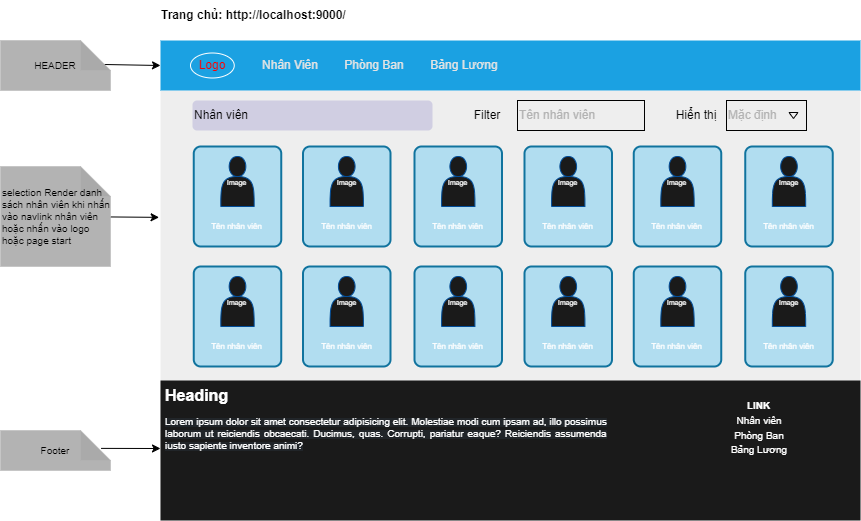

The diagram above was exported from draw.io. Its source (the exported page's mxGraphModel, read from the mxfile embedded in the PNG):
<mxGraphModel dx="2563" dy="786" grid="1" gridSize="10" guides="1" tooltips="1" connect="1" arrows="1" fold="1" page="1" pageScale="1" pageWidth="827" pageHeight="1169" math="0" shadow="0">
  <root>
    <mxCell id="0" />
    <mxCell id="1" parent="0" />
    <mxCell id="r-bCBwTTek8VclhllExg-1" value="&lt;b&gt;Trang chủ:&amp;nbsp;http://localhost:9000/&amp;nbsp;&lt;/b&gt;" style="text;html=1;strokeColor=none;fillColor=none;align=center;verticalAlign=middle;whiteSpace=wrap;rounded=0;" vertex="1" parent="1">
      <mxGeometry x="40" y="10" width="270" height="30" as="geometry" />
    </mxCell>
    <mxCell id="r-bCBwTTek8VclhllExg-2" value="" style="rounded=0;whiteSpace=wrap;html=1;fillColor=#eeeeee;strokeColor=none;" vertex="1" parent="1">
      <mxGeometry x="80" y="100" width="700" height="430" as="geometry" />
    </mxCell>
    <mxCell id="r-bCBwTTek8VclhllExg-3" value="" style="rounded=0;whiteSpace=wrap;html=1;fillColor=#1ba1e2;fontColor=#ffffff;strokeColor=none;" vertex="1" parent="1">
      <mxGeometry x="80" y="50" width="700" height="50" as="geometry" />
    </mxCell>
    <mxCell id="r-bCBwTTek8VclhllExg-4" value="&lt;font color=&quot;#ff0000&quot;&gt;Logo&lt;/font&gt;" style="ellipse;whiteSpace=wrap;html=1;fillColor=none;strokeColor=#FFFFFF;" vertex="1" parent="1">
      <mxGeometry x="110" y="62.5" width="43.75" height="25" as="geometry" />
    </mxCell>
    <mxCell id="r-bCBwTTek8VclhllExg-5" value="Nhân Viên" style="text;html=1;strokeColor=none;fillColor=none;align=center;verticalAlign=middle;whiteSpace=wrap;rounded=0;fontColor=#E3E3E3;" vertex="1" parent="1">
      <mxGeometry x="180" y="60" width="60" height="30" as="geometry" />
    </mxCell>
    <mxCell id="r-bCBwTTek8VclhllExg-6" value="Phòng Ban" style="text;html=1;strokeColor=none;fillColor=none;align=center;verticalAlign=middle;whiteSpace=wrap;rounded=0;fontColor=#E3E3E3;" vertex="1" parent="1">
      <mxGeometry x="254" y="60" width="80" height="30" as="geometry" />
    </mxCell>
    <mxCell id="r-bCBwTTek8VclhllExg-7" value="Bảng Lương" style="text;html=1;strokeColor=none;fillColor=none;align=center;verticalAlign=middle;whiteSpace=wrap;rounded=0;fontColor=#E3E3E3;" vertex="1" parent="1">
      <mxGeometry x="344" y="60" width="80" height="30" as="geometry" />
    </mxCell>
    <mxCell id="r-bCBwTTek8VclhllExg-8" value="Nhân viên" style="rounded=1;whiteSpace=wrap;html=1;fillColor=#d0cee2;strokeColor=none;align=left;" vertex="1" parent="1">
      <mxGeometry x="112" y="110" width="240" height="30" as="geometry" />
    </mxCell>
    <mxCell id="r-bCBwTTek8VclhllExg-9" value="&lt;font color=&quot;#b3b3b3&quot;&gt;Tên nhân viên&lt;/font&gt;" style="rounded=0;whiteSpace=wrap;html=1;fillColor=none;strokeColor=#000000;align=left;" vertex="1" parent="1">
      <mxGeometry x="437" y="110" width="127" height="30" as="geometry" />
    </mxCell>
    <mxCell id="r-bCBwTTek8VclhllExg-10" value="&lt;font color=&quot;#000000&quot;&gt;Filter&lt;/font&gt;" style="text;html=1;align=center;verticalAlign=middle;whiteSpace=wrap;rounded=0;fillColor=none;strokeColor=none;" vertex="1" parent="1">
      <mxGeometry x="377" y="110" width="60" height="30" as="geometry" />
    </mxCell>
    <mxCell id="r-bCBwTTek8VclhllExg-11" value="&lt;font color=&quot;#b3b3b3&quot;&gt;Mặc định&lt;/font&gt;" style="rounded=0;whiteSpace=wrap;html=1;fillColor=none;strokeColor=#000000;align=left;" vertex="1" parent="1">
      <mxGeometry x="646" y="110" width="80" height="30" as="geometry" />
    </mxCell>
    <mxCell id="r-bCBwTTek8VclhllExg-12" value="&lt;font color=&quot;#000000&quot;&gt;Hiển thị&lt;/font&gt;" style="text;html=1;align=center;verticalAlign=middle;whiteSpace=wrap;rounded=0;fillColor=none;strokeColor=none;" vertex="1" parent="1">
      <mxGeometry x="586" y="110" width="60" height="30" as="geometry" />
    </mxCell>
    <mxCell id="r-bCBwTTek8VclhllExg-13" value="" style="triangle;html=1;whiteSpace=wrap;rotation=90;fillColor=none;strokeColor=#000000;" vertex="1" parent="1">
      <mxGeometry x="710" y="120.5" width="6" height="9" as="geometry" />
    </mxCell>
    <mxCell id="r-bCBwTTek8VclhllExg-14" value="" style="rounded=1;whiteSpace=wrap;html=1;absoluteArcSize=1;arcSize=14;strokeWidth=2;fillColor=#b1ddf0;strokeColor=#10739e;" vertex="1" parent="1">
      <mxGeometry x="113.25" y="156" width="87.5" height="100" as="geometry" />
    </mxCell>
    <mxCell id="r-bCBwTTek8VclhllExg-15" value="&lt;font color=&quot;#ffffff&quot; style=&quot;font-size: 7px&quot;&gt;Image&lt;/font&gt;" style="shape=actor;whiteSpace=wrap;html=1;fontColor=#B3B3B3;strokeColor=#004C99;gradientColor=none;fillColor=#1A1A1A;" vertex="1" parent="1">
      <mxGeometry x="140.32999999999998" y="166" width="33.34" height="50" as="geometry" />
    </mxCell>
    <mxCell id="r-bCBwTTek8VclhllExg-16" value="&lt;font style=&quot;font-size: 8px&quot;&gt;Tên nhân viên&lt;/font&gt;" style="text;html=1;strokeColor=none;fillColor=none;align=center;verticalAlign=middle;whiteSpace=wrap;rounded=0;fontSize=7;fontColor=#FFFFFF;" vertex="1" parent="1">
      <mxGeometry x="125.32999999999998" y="226" width="63.34" height="20" as="geometry" />
    </mxCell>
    <mxCell id="r-bCBwTTek8VclhllExg-17" value="" style="rounded=1;whiteSpace=wrap;html=1;absoluteArcSize=1;arcSize=14;strokeWidth=2;fillColor=#b1ddf0;strokeColor=#10739e;" vertex="1" parent="1">
      <mxGeometry x="222.5" y="156" width="87.5" height="100" as="geometry" />
    </mxCell>
    <mxCell id="r-bCBwTTek8VclhllExg-18" value="&lt;font color=&quot;#ffffff&quot; style=&quot;font-size: 7px&quot;&gt;Image&lt;/font&gt;" style="shape=actor;whiteSpace=wrap;html=1;fontColor=#B3B3B3;strokeColor=#004C99;gradientColor=none;fillColor=#1A1A1A;" vertex="1" parent="1">
      <mxGeometry x="249.57999999999998" y="166" width="33.34" height="50" as="geometry" />
    </mxCell>
    <mxCell id="r-bCBwTTek8VclhllExg-19" value="&lt;font style=&quot;font-size: 8px&quot;&gt;Tên nhân viên&lt;/font&gt;" style="text;html=1;strokeColor=none;fillColor=none;align=center;verticalAlign=middle;whiteSpace=wrap;rounded=0;fontSize=7;fontColor=#FFFFFF;" vertex="1" parent="1">
      <mxGeometry x="234.57999999999998" y="226" width="63.34" height="20" as="geometry" />
    </mxCell>
    <mxCell id="r-bCBwTTek8VclhllExg-20" value="" style="rounded=1;whiteSpace=wrap;html=1;absoluteArcSize=1;arcSize=14;strokeWidth=2;fillColor=#b1ddf0;strokeColor=#10739e;" vertex="1" parent="1">
      <mxGeometry x="334" y="156" width="87.5" height="100" as="geometry" />
    </mxCell>
    <mxCell id="r-bCBwTTek8VclhllExg-21" value="&lt;font color=&quot;#ffffff&quot; style=&quot;font-size: 7px&quot;&gt;Image&lt;/font&gt;" style="shape=actor;whiteSpace=wrap;html=1;fontColor=#B3B3B3;strokeColor=#004C99;gradientColor=none;fillColor=#1A1A1A;" vertex="1" parent="1">
      <mxGeometry x="361.08" y="166" width="33.34" height="50" as="geometry" />
    </mxCell>
    <mxCell id="r-bCBwTTek8VclhllExg-22" value="&lt;font style=&quot;font-size: 8px&quot;&gt;Tên nhân viên&lt;/font&gt;" style="text;html=1;strokeColor=none;fillColor=none;align=center;verticalAlign=middle;whiteSpace=wrap;rounded=0;fontSize=7;fontColor=#FFFFFF;" vertex="1" parent="1">
      <mxGeometry x="346.08" y="226" width="63.34" height="20" as="geometry" />
    </mxCell>
    <mxCell id="r-bCBwTTek8VclhllExg-23" value="" style="rounded=1;whiteSpace=wrap;html=1;absoluteArcSize=1;arcSize=14;strokeWidth=2;fillColor=#b1ddf0;strokeColor=#10739e;" vertex="1" parent="1">
      <mxGeometry x="444" y="156" width="87.5" height="100" as="geometry" />
    </mxCell>
    <mxCell id="r-bCBwTTek8VclhllExg-24" value="&lt;font color=&quot;#ffffff&quot; style=&quot;font-size: 7px&quot;&gt;Image&lt;/font&gt;" style="shape=actor;whiteSpace=wrap;html=1;fontColor=#B3B3B3;strokeColor=#004C99;gradientColor=none;fillColor=#1A1A1A;" vertex="1" parent="1">
      <mxGeometry x="471.08" y="166" width="33.34" height="50" as="geometry" />
    </mxCell>
    <mxCell id="r-bCBwTTek8VclhllExg-25" value="&lt;font style=&quot;font-size: 8px&quot;&gt;Tên nhân viên&lt;/font&gt;" style="text;html=1;strokeColor=none;fillColor=none;align=center;verticalAlign=middle;whiteSpace=wrap;rounded=0;fontSize=7;fontColor=#FFFFFF;" vertex="1" parent="1">
      <mxGeometry x="456.08" y="226" width="63.34" height="20" as="geometry" />
    </mxCell>
    <mxCell id="r-bCBwTTek8VclhllExg-26" value="" style="rounded=1;whiteSpace=wrap;html=1;absoluteArcSize=1;arcSize=14;strokeWidth=2;fillColor=#b1ddf0;strokeColor=#10739e;" vertex="1" parent="1">
      <mxGeometry x="553.25" y="156" width="87.5" height="100" as="geometry" />
    </mxCell>
    <mxCell id="r-bCBwTTek8VclhllExg-27" value="&lt;font color=&quot;#ffffff&quot; style=&quot;font-size: 7px&quot;&gt;Image&lt;/font&gt;" style="shape=actor;whiteSpace=wrap;html=1;fontColor=#B3B3B3;strokeColor=#004C99;gradientColor=none;fillColor=#1A1A1A;" vertex="1" parent="1">
      <mxGeometry x="580.3299999999999" y="166" width="33.34" height="50" as="geometry" />
    </mxCell>
    <mxCell id="r-bCBwTTek8VclhllExg-28" value="&lt;font style=&quot;font-size: 8px&quot;&gt;Tên nhân viên&lt;/font&gt;" style="text;html=1;strokeColor=none;fillColor=none;align=center;verticalAlign=middle;whiteSpace=wrap;rounded=0;fontSize=7;fontColor=#FFFFFF;" vertex="1" parent="1">
      <mxGeometry x="565.3299999999999" y="226" width="63.34" height="20" as="geometry" />
    </mxCell>
    <mxCell id="r-bCBwTTek8VclhllExg-29" value="" style="rounded=1;whiteSpace=wrap;html=1;absoluteArcSize=1;arcSize=14;strokeWidth=2;fillColor=#b1ddf0;strokeColor=#10739e;" vertex="1" parent="1">
      <mxGeometry x="664.75" y="156" width="87.5" height="100" as="geometry" />
    </mxCell>
    <mxCell id="r-bCBwTTek8VclhllExg-30" value="&lt;font color=&quot;#ffffff&quot; style=&quot;font-size: 7px&quot;&gt;Image&lt;/font&gt;" style="shape=actor;whiteSpace=wrap;html=1;fontColor=#B3B3B3;strokeColor=#004C99;gradientColor=none;fillColor=#1A1A1A;" vertex="1" parent="1">
      <mxGeometry x="691.8299999999999" y="166" width="33.34" height="50" as="geometry" />
    </mxCell>
    <mxCell id="r-bCBwTTek8VclhllExg-31" value="&lt;font style=&quot;font-size: 8px&quot;&gt;Tên nhân viên&lt;/font&gt;" style="text;html=1;strokeColor=none;fillColor=none;align=center;verticalAlign=middle;whiteSpace=wrap;rounded=0;fontSize=7;fontColor=#FFFFFF;" vertex="1" parent="1">
      <mxGeometry x="676.8299999999999" y="226" width="63.34" height="20" as="geometry" />
    </mxCell>
    <mxCell id="r-bCBwTTek8VclhllExg-32" value="" style="rounded=1;whiteSpace=wrap;html=1;absoluteArcSize=1;arcSize=14;strokeWidth=2;fillColor=#b1ddf0;strokeColor=#10739e;" vertex="1" parent="1">
      <mxGeometry x="113.25" y="276" width="87.5" height="100" as="geometry" />
    </mxCell>
    <mxCell id="r-bCBwTTek8VclhllExg-33" value="&lt;font color=&quot;#ffffff&quot; style=&quot;font-size: 7px&quot;&gt;Image&lt;/font&gt;" style="shape=actor;whiteSpace=wrap;html=1;fontColor=#B3B3B3;strokeColor=#004C99;gradientColor=none;fillColor=#1A1A1A;" vertex="1" parent="1">
      <mxGeometry x="140.32999999999998" y="286" width="33.34" height="50" as="geometry" />
    </mxCell>
    <mxCell id="r-bCBwTTek8VclhllExg-34" value="&lt;font style=&quot;font-size: 8px&quot;&gt;Tên nhân viên&lt;/font&gt;" style="text;html=1;strokeColor=none;fillColor=none;align=center;verticalAlign=middle;whiteSpace=wrap;rounded=0;fontSize=7;fontColor=#FFFFFF;" vertex="1" parent="1">
      <mxGeometry x="125.32999999999998" y="346" width="63.34" height="20" as="geometry" />
    </mxCell>
    <mxCell id="r-bCBwTTek8VclhllExg-35" value="" style="rounded=1;whiteSpace=wrap;html=1;absoluteArcSize=1;arcSize=14;strokeWidth=2;fillColor=#b1ddf0;strokeColor=#10739e;" vertex="1" parent="1">
      <mxGeometry x="222.5" y="276" width="87.5" height="100" as="geometry" />
    </mxCell>
    <mxCell id="r-bCBwTTek8VclhllExg-36" value="&lt;font color=&quot;#ffffff&quot; style=&quot;font-size: 7px&quot;&gt;Image&lt;/font&gt;" style="shape=actor;whiteSpace=wrap;html=1;fontColor=#B3B3B3;strokeColor=#004C99;gradientColor=none;fillColor=#1A1A1A;" vertex="1" parent="1">
      <mxGeometry x="249.57999999999998" y="286" width="33.34" height="50" as="geometry" />
    </mxCell>
    <mxCell id="r-bCBwTTek8VclhllExg-37" value="&lt;font style=&quot;font-size: 8px&quot;&gt;Tên nhân viên&lt;/font&gt;" style="text;html=1;strokeColor=none;fillColor=none;align=center;verticalAlign=middle;whiteSpace=wrap;rounded=0;fontSize=7;fontColor=#FFFFFF;" vertex="1" parent="1">
      <mxGeometry x="234.57999999999998" y="346" width="63.34" height="20" as="geometry" />
    </mxCell>
    <mxCell id="r-bCBwTTek8VclhllExg-38" value="" style="rounded=1;whiteSpace=wrap;html=1;absoluteArcSize=1;arcSize=14;strokeWidth=2;fillColor=#b1ddf0;strokeColor=#10739e;" vertex="1" parent="1">
      <mxGeometry x="334" y="276" width="87.5" height="100" as="geometry" />
    </mxCell>
    <mxCell id="r-bCBwTTek8VclhllExg-39" value="&lt;font color=&quot;#ffffff&quot; style=&quot;font-size: 7px&quot;&gt;Image&lt;/font&gt;" style="shape=actor;whiteSpace=wrap;html=1;fontColor=#B3B3B3;strokeColor=#004C99;gradientColor=none;fillColor=#1A1A1A;" vertex="1" parent="1">
      <mxGeometry x="361.08" y="286" width="33.34" height="50" as="geometry" />
    </mxCell>
    <mxCell id="r-bCBwTTek8VclhllExg-40" value="&lt;font style=&quot;font-size: 8px&quot;&gt;Tên nhân viên&lt;/font&gt;" style="text;html=1;strokeColor=none;fillColor=none;align=center;verticalAlign=middle;whiteSpace=wrap;rounded=0;fontSize=7;fontColor=#FFFFFF;" vertex="1" parent="1">
      <mxGeometry x="346.08" y="346" width="63.34" height="20" as="geometry" />
    </mxCell>
    <mxCell id="r-bCBwTTek8VclhllExg-41" value="" style="rounded=1;whiteSpace=wrap;html=1;absoluteArcSize=1;arcSize=14;strokeWidth=2;fillColor=#b1ddf0;strokeColor=#10739e;" vertex="1" parent="1">
      <mxGeometry x="444" y="276" width="87.5" height="100" as="geometry" />
    </mxCell>
    <mxCell id="r-bCBwTTek8VclhllExg-42" value="&lt;font color=&quot;#ffffff&quot; style=&quot;font-size: 7px&quot;&gt;Image&lt;/font&gt;" style="shape=actor;whiteSpace=wrap;html=1;fontColor=#B3B3B3;strokeColor=#004C99;gradientColor=none;fillColor=#1A1A1A;" vertex="1" parent="1">
      <mxGeometry x="471.08" y="286" width="33.34" height="50" as="geometry" />
    </mxCell>
    <mxCell id="r-bCBwTTek8VclhllExg-43" value="&lt;font style=&quot;font-size: 8px&quot;&gt;Tên nhân viên&lt;/font&gt;" style="text;html=1;strokeColor=none;fillColor=none;align=center;verticalAlign=middle;whiteSpace=wrap;rounded=0;fontSize=7;fontColor=#FFFFFF;" vertex="1" parent="1">
      <mxGeometry x="456.08" y="346" width="63.34" height="20" as="geometry" />
    </mxCell>
    <mxCell id="r-bCBwTTek8VclhllExg-44" value="" style="rounded=1;whiteSpace=wrap;html=1;absoluteArcSize=1;arcSize=14;strokeWidth=2;fillColor=#b1ddf0;strokeColor=#10739e;" vertex="1" parent="1">
      <mxGeometry x="553.25" y="276" width="87.5" height="100" as="geometry" />
    </mxCell>
    <mxCell id="r-bCBwTTek8VclhllExg-45" value="&lt;font color=&quot;#ffffff&quot; style=&quot;font-size: 7px&quot;&gt;Image&lt;/font&gt;" style="shape=actor;whiteSpace=wrap;html=1;fontColor=#B3B3B3;strokeColor=#004C99;gradientColor=none;fillColor=#1A1A1A;" vertex="1" parent="1">
      <mxGeometry x="580.3299999999999" y="286" width="33.34" height="50" as="geometry" />
    </mxCell>
    <mxCell id="r-bCBwTTek8VclhllExg-46" value="&lt;font style=&quot;font-size: 8px&quot;&gt;Tên nhân viên&lt;/font&gt;" style="text;html=1;strokeColor=none;fillColor=none;align=center;verticalAlign=middle;whiteSpace=wrap;rounded=0;fontSize=7;fontColor=#FFFFFF;" vertex="1" parent="1">
      <mxGeometry x="565.3299999999999" y="346" width="63.34" height="20" as="geometry" />
    </mxCell>
    <mxCell id="r-bCBwTTek8VclhllExg-47" value="" style="rounded=1;whiteSpace=wrap;html=1;absoluteArcSize=1;arcSize=14;strokeWidth=2;fillColor=#b1ddf0;strokeColor=#10739e;" vertex="1" parent="1">
      <mxGeometry x="664.75" y="276" width="87.5" height="100" as="geometry" />
    </mxCell>
    <mxCell id="r-bCBwTTek8VclhllExg-48" value="&lt;font color=&quot;#ffffff&quot; style=&quot;font-size: 7px&quot;&gt;Image&lt;/font&gt;" style="shape=actor;whiteSpace=wrap;html=1;fontColor=#B3B3B3;strokeColor=#004C99;gradientColor=none;fillColor=#1A1A1A;" vertex="1" parent="1">
      <mxGeometry x="691.8299999999999" y="286" width="33.34" height="50" as="geometry" />
    </mxCell>
    <mxCell id="r-bCBwTTek8VclhllExg-49" value="&lt;font style=&quot;font-size: 8px&quot;&gt;Tên nhân viên&lt;/font&gt;" style="text;html=1;strokeColor=none;fillColor=none;align=center;verticalAlign=middle;whiteSpace=wrap;rounded=0;fontSize=7;fontColor=#FFFFFF;" vertex="1" parent="1">
      <mxGeometry x="676.8299999999999" y="346" width="63.34" height="20" as="geometry" />
    </mxCell>
    <mxCell id="r-bCBwTTek8VclhllExg-50" value="" style="rounded=0;whiteSpace=wrap;html=1;fontSize=8;fontColor=#FFFFFF;strokeColor=none;gradientColor=none;fillColor=#1A1A1A;" vertex="1" parent="1">
      <mxGeometry x="80" y="390" width="700" height="140" as="geometry" />
    </mxCell>
    <mxCell id="r-bCBwTTek8VclhllExg-51" value="&lt;h1&gt;Heading&lt;/h1&gt;&lt;p style=&quot;text-align: justify&quot;&gt;&lt;span style=&quot;font-family: , , &amp;#34;segoe ui&amp;#34; , &amp;#34;roboto&amp;#34; , &amp;#34;helvetica neue&amp;#34; , &amp;#34;arial&amp;#34; , &amp;#34;noto sans&amp;#34; , &amp;#34;liberation sans&amp;#34; , sans-serif , &amp;#34;apple color emoji&amp;#34; , &amp;#34;segoe ui emoji&amp;#34; , &amp;#34;segoe ui symbol&amp;#34; , &amp;#34;noto color emoji&amp;#34; ; background-color: rgb(33 , 37 , 41)&quot;&gt;&lt;font style=&quot;font-size: 10px&quot;&gt;Lorem ipsum dolor sit amet consectetur adipisicing elit. Molestiae modi cum ipsam ad, illo possimus laborum ut reiciendis obcaecati. Ducimus, quas. Corrupti, pariatur eaque? Reiciendis assumenda iusto sapiente inventore animi?&lt;/font&gt;&lt;/span&gt;&lt;br&gt;&lt;/p&gt;" style="text;html=1;strokeColor=none;fillColor=none;spacing=5;spacingTop=-20;whiteSpace=wrap;overflow=hidden;rounded=0;fontSize=8;fontColor=#FFFFFF;" vertex="1" parent="1">
      <mxGeometry x="80" y="395" width="450" height="130" as="geometry" />
    </mxCell>
    <mxCell id="r-bCBwTTek8VclhllExg-52" value="&lt;b&gt;LINK&lt;/b&gt;" style="text;html=1;strokeColor=none;fillColor=none;align=center;verticalAlign=middle;whiteSpace=wrap;rounded=0;fontSize=10;fontColor=#FFFFFF;" vertex="1" parent="1">
      <mxGeometry x="617" y="395" width="123.17" height="40" as="geometry" />
    </mxCell>
    <mxCell id="r-bCBwTTek8VclhllExg-53" value="Nhân viên" style="text;html=1;strokeColor=none;fillColor=none;align=center;verticalAlign=middle;whiteSpace=wrap;rounded=0;fontSize=10;fontColor=#FFFFFF;" vertex="1" parent="1">
      <mxGeometry x="648.585" y="420" width="60" height="20" as="geometry" />
    </mxCell>
    <mxCell id="r-bCBwTTek8VclhllExg-54" value="Phòng Ban" style="text;html=1;strokeColor=none;fillColor=none;align=center;verticalAlign=middle;whiteSpace=wrap;rounded=0;fontSize=10;fontColor=#FFFFFF;" vertex="1" parent="1">
      <mxGeometry x="648.585" y="435" width="60" height="20" as="geometry" />
    </mxCell>
    <mxCell id="r-bCBwTTek8VclhllExg-55" value="Bảng Lương" style="text;html=1;strokeColor=none;fillColor=none;align=center;verticalAlign=middle;whiteSpace=wrap;rounded=0;fontSize=10;fontColor=#FFFFFF;" vertex="1" parent="1">
      <mxGeometry x="648.585" y="449" width="60" height="20" as="geometry" />
    </mxCell>
    <mxCell id="r-bCBwTTek8VclhllExg-56" style="edgeStyle=none;html=1;entryX=0;entryY=0.5;entryDx=0;entryDy=0;fontSize=10;fontColor=#000000;exitX=0.945;exitY=0.48;exitDx=0;exitDy=0;exitPerimeter=0;" edge="1" parent="1" source="r-bCBwTTek8VclhllExg-57" target="r-bCBwTTek8VclhllExg-3">
      <mxGeometry relative="1" as="geometry" />
    </mxCell>
    <mxCell id="r-bCBwTTek8VclhllExg-57" value="HEADER" style="shape=note;whiteSpace=wrap;html=1;backgroundOutline=1;darkOpacity=0.05;fontSize=10;fontColor=#000000;strokeColor=#B3B3B3;strokeWidth=0.5;fillColor=#B3B3B3;gradientColor=none;" vertex="1" parent="1">
      <mxGeometry x="-80" y="50" width="110" height="50" as="geometry" />
    </mxCell>
    <mxCell id="r-bCBwTTek8VclhllExg-58" style="edgeStyle=none;html=1;entryX=-0.002;entryY=0.295;entryDx=0;entryDy=0;entryPerimeter=0;fontSize=10;fontColor=#000000;" edge="1" parent="1" source="r-bCBwTTek8VclhllExg-59" target="r-bCBwTTek8VclhllExg-2">
      <mxGeometry relative="1" as="geometry" />
    </mxCell>
    <mxCell id="r-bCBwTTek8VclhllExg-59" value="&lt;div&gt;&lt;span&gt;selection Render danh sách nhân viên khi nhấn vào navlink nhân viên hoặc nhấn vào logo hoặc page start&lt;/span&gt;&lt;/div&gt;" style="shape=note;whiteSpace=wrap;html=1;backgroundOutline=1;darkOpacity=0.05;fontSize=10;fontColor=#000000;strokeColor=#B3B3B3;strokeWidth=0.5;fillColor=#B3B3B3;gradientColor=none;align=left;" vertex="1" parent="1">
      <mxGeometry x="-80" y="176" width="110" height="100" as="geometry" />
    </mxCell>
    <mxCell id="r-bCBwTTek8VclhllExg-60" style="edgeStyle=none;html=1;fontSize=10;fontColor=#000000;exitX=0.915;exitY=0.447;exitDx=0;exitDy=0;exitPerimeter=0;" edge="1" parent="1" source="r-bCBwTTek8VclhllExg-61">
      <mxGeometry relative="1" as="geometry">
        <mxPoint x="80" y="458" as="targetPoint" />
      </mxGeometry>
    </mxCell>
    <mxCell id="r-bCBwTTek8VclhllExg-61" value="Footer" style="shape=note;whiteSpace=wrap;html=1;backgroundOutline=1;darkOpacity=0.05;fontSize=10;fontColor=#000000;strokeColor=#B3B3B3;strokeWidth=0.5;fillColor=#B3B3B3;gradientColor=none;" vertex="1" parent="1">
      <mxGeometry x="-80" y="440" width="110" height="40" as="geometry" />
    </mxCell>
  </root>
</mxGraphModel>